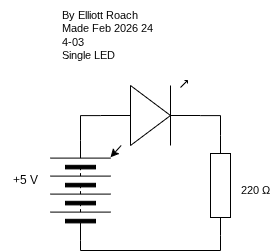

The diagram above was exported from draw.io. Its source (the exported page's mxGraphModel, read from the mxfile embedded in the PNG):
<mxGraphModel dx="258" dy="1366" grid="1" gridSize="10" guides="1" tooltips="1" connect="1" arrows="1" fold="1" page="1" pageScale="1" pageWidth="850" pageHeight="1100" math="0" shadow="0">
  <root>
    <mxCell id="0" />
    <mxCell id="1" parent="0" />
    <mxCell id="3" value="" style="pointerEvents=1;verticalLabelPosition=bottom;shadow=0;dashed=0;align=center;html=1;verticalAlign=top;shape=mxgraph.electrical.resistors.resistor_1;rotation=-90;" parent="1" vertex="1">
      <mxGeometry x="350" y="45" width="100" height="20" as="geometry" />
    </mxCell>
    <mxCell id="13" value="" style="edgeStyle=none;html=1;" parent="1" source="4" target="11" edge="1">
      <mxGeometry relative="1" as="geometry" />
    </mxCell>
    <mxCell id="4" value="" style="verticalLabelPosition=bottom;shadow=0;dashed=0;align=center;html=1;verticalAlign=top;shape=mxgraph.electrical.opto_electronics.led_1;pointerEvents=1;rotation=0;" parent="1" vertex="1">
      <mxGeometry x="280" y="-50" width="100" height="65" as="geometry" />
    </mxCell>
    <mxCell id="5" style="edgeStyle=orthogonalEdgeStyle;html=1;exitX=1;exitY=0.5;exitDx=0;exitDy=0;entryX=0;entryY=0.54;entryDx=0;entryDy=0;entryPerimeter=0;endArrow=none;endFill=0;rounded=0;curved=0;strokeColor=#000000;" parent="1" source="11" target="4" edge="1">
      <mxGeometry relative="1" as="geometry">
        <mxPoint x="428.4" y="48.809999999999945" as="sourcePoint" />
      </mxGeometry>
    </mxCell>
    <mxCell id="6" style="edgeStyle=orthogonalEdgeStyle;shape=connector;curved=0;rounded=0;html=1;exitX=1;exitY=0.54;exitDx=0;exitDy=0;exitPerimeter=0;entryX=1;entryY=0.5;entryDx=0;entryDy=0;entryPerimeter=0;strokeColor=#000000;align=center;verticalAlign=middle;fontFamily=Helvetica;fontSize=11;fontColor=default;labelBackgroundColor=default;endArrow=none;endFill=0;" parent="1" source="4" target="3" edge="1">
      <mxGeometry relative="1" as="geometry" />
    </mxCell>
    <mxCell id="8" style="edgeStyle=orthogonalEdgeStyle;shape=connector;curved=0;rounded=0;html=1;exitX=0;exitY=0.5;exitDx=0;exitDy=0;exitPerimeter=0;entryX=0;entryY=0.5;entryDx=0;entryDy=0;strokeColor=#000000;align=center;verticalAlign=middle;fontFamily=Helvetica;fontSize=11;fontColor=default;labelBackgroundColor=default;endArrow=none;endFill=0;" parent="1" source="3" target="11" edge="1">
      <mxGeometry relative="1" as="geometry">
        <mxPoint x="342.9" y="48.809999999999945" as="targetPoint" />
      </mxGeometry>
    </mxCell>
    <mxCell id="9" value="220&amp;nbsp;Ω" style="text;html=1;align=center;verticalAlign=middle;resizable=0;points=[];autosize=1;strokeColor=none;fillColor=none;fontFamily=Helvetica;fontSize=11;fontColor=default;labelBackgroundColor=default;" parent="1" vertex="1">
      <mxGeometry x="410" y="45" width="50" height="30" as="geometry" />
    </mxCell>
    <mxCell id="10" value="By Elliott Roach&lt;div&gt;Made Feb 2026 24&lt;/div&gt;&lt;div&gt;4-03&lt;/div&gt;&lt;div&gt;Single LED&lt;/div&gt;" style="text;html=1;align=left;verticalAlign=middle;resizable=0;points=[];autosize=1;strokeColor=none;fillColor=none;fontFamily=Helvetica;fontSize=11;fontColor=default;labelBackgroundColor=default;" parent="1" vertex="1">
      <mxGeometry x="240" y="-130" width="110" height="70" as="geometry" />
    </mxCell>
    <mxCell id="11" value="" style="pointerEvents=1;verticalLabelPosition=bottom;shadow=0;dashed=0;align=center;html=1;verticalAlign=top;shape=mxgraph.electrical.miscellaneous.batteryStack;fontFamily=Helvetica;fontSize=11;fontColor=default;labelBackgroundColor=default;rotation=-90;" parent="1" vertex="1">
      <mxGeometry x="210" y="30" width="100" height="60" as="geometry" />
    </mxCell>
    <mxCell id="12" value="+5 V" style="text;html=1;align=center;verticalAlign=middle;resizable=0;points=[];autosize=1;strokeColor=none;fillColor=none;" parent="1" vertex="1">
      <mxGeometry x="180" y="35" width="50" height="30" as="geometry" />
    </mxCell>
  </root>
</mxGraphModel>